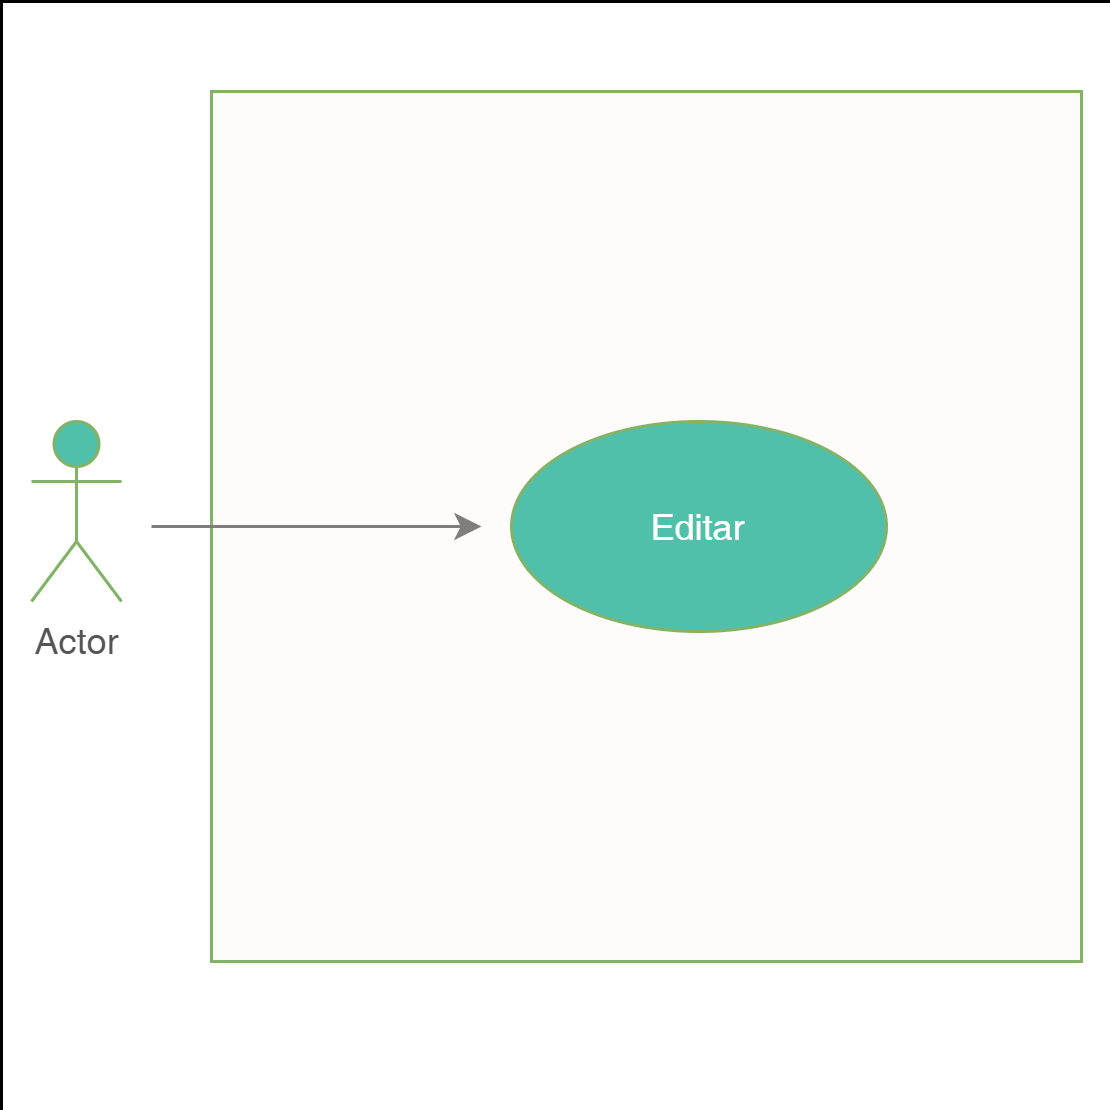

The diagram above was exported from draw.io. Its source (the exported page's mxGraphModel, read from the mxfile embedded in the PNG):
<mxGraphModel dx="1038" dy="489" grid="1" gridSize="10" guides="1" tooltips="1" connect="1" arrows="1" fold="1" page="1" pageScale="1" pageWidth="827" pageHeight="1169" math="0" shadow="0">
  <root>
    <mxCell id="0" />
    <mxCell id="1" parent="0" />
    <mxCell id="VtUOcmCG3A7lsc3ew9CI-14" value="" style="whiteSpace=wrap;html=1;aspect=fixed;labelBackgroundColor=none;align=center;verticalAlign=top;strokeWidth=0;" parent="1" vertex="1">
      <mxGeometry x="170" y="60" width="370" height="370" as="geometry" />
    </mxCell>
    <mxCell id="VtUOcmCG3A7lsc3ew9CI-2" value="" style="whiteSpace=wrap;html=1;aspect=fixed;fillColor=#FDFCFA;strokeColor=#82b366;align=center;verticalAlign=top;labelBackgroundColor=none;fontColor=#555555;" parent="1" vertex="1">
      <mxGeometry x="240" y="90" width="290" height="290" as="geometry" />
    </mxCell>
    <mxCell id="VtUOcmCG3A7lsc3ew9CI-1" value="Actor" style="shape=umlActor;verticalLabelPosition=bottom;verticalAlign=top;html=1;outlineConnect=0;fillColor=#51C0AA;strokeColor=#82b366;fontColor=#555555;" parent="1" vertex="1">
      <mxGeometry x="180" y="200" width="30" height="60" as="geometry" />
    </mxCell>
    <mxCell id="VtUOcmCG3A7lsc3ew9CI-4" value="&lt;font color=&quot;#ffffff&quot;&gt;Editar&lt;/font&gt;" style="ellipse;whiteSpace=wrap;html=1;fillColor=#51C0AA;strokeColor=#82b366;fontColor=#DCDBDA;" parent="1" vertex="1">
      <mxGeometry x="340" y="200" width="125" height="70" as="geometry" />
    </mxCell>
    <mxCell id="VtUOcmCG3A7lsc3ew9CI-12" value="" style="edgeStyle=segmentEdgeStyle;endArrow=classic;html=1;fontColor=#;strokeColor=#7E7E7E;" parent="1" edge="1">
      <mxGeometry width="50" height="50" relative="1" as="geometry">
        <mxPoint x="220" y="235" as="sourcePoint" />
        <mxPoint x="330" y="235" as="targetPoint" />
        <Array as="points">
          <mxPoint x="230" y="235" />
        </Array>
      </mxGeometry>
    </mxCell>
  </root>
</mxGraphModel>